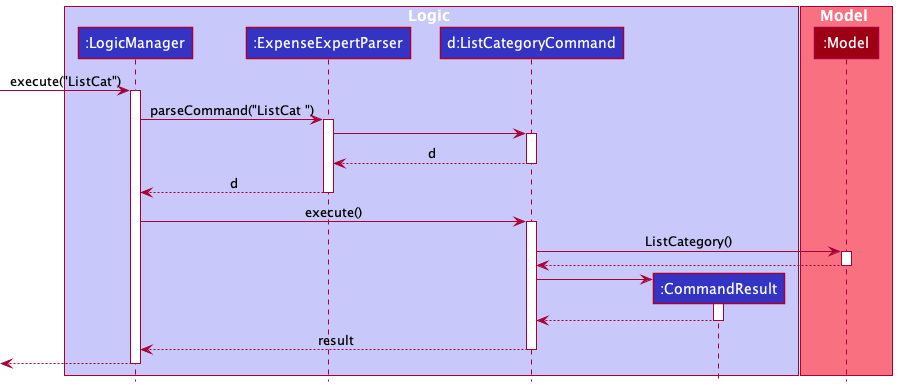

The diagram above was rendered by PlantUML. Its source (embedded in the PNG):
@startuml
!include style.puml

box Logic LOGIC_COLOR_T1
participant ":LogicManager" as LogicManager LOGIC_COLOR
participant ":ExpenseExpertParser" as ExpenseExpertParser LOGIC_COLOR
participant "d:ListCategoryCommand" as ListCategoryCommand LOGIC_COLOR
participant ":CommandResult" as CommandResult LOGIC_COLOR
end box

box Model MODEL_COLOR_T1
participant ":Model" as Model MODEL_COLOR
end box

[-> LogicManager : execute("ListCat")
activate LogicManager

LogicManager -> ExpenseExpertParser : parseCommand("ListCat ")
activate ExpenseExpertParser

ExpenseExpertParser -> ListCategoryCommand
activate ListCategoryCommand

ListCategoryCommand --> ExpenseExpertParser : d
deactivate ListCategoryCommand

ExpenseExpertParser --> LogicManager : d
deactivate ExpenseExpertParser

LogicManager -> ListCategoryCommand : execute()
activate ListCategoryCommand

ListCategoryCommand -> Model : ListCategory()
activate Model

Model --> ListCategoryCommand
deactivate Model

create CommandResult
ListCategoryCommand -> CommandResult
activate CommandResult

CommandResult --> ListCategoryCommand
deactivate CommandResult

ListCategoryCommand --> LogicManager : result
deactivate ListCategoryCommand

[<--LogicManager
deactivate LogicManager
@enduml